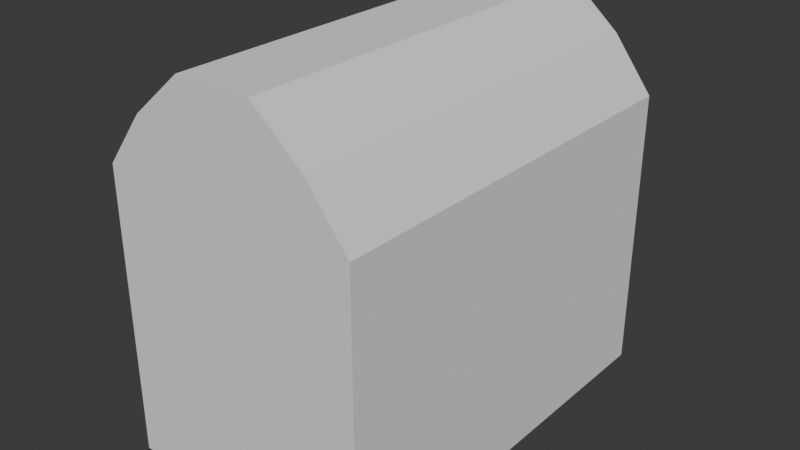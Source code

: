 # Source: obj_chest_bellaMartos_01.blend  (saved by Blender 4.5.90; exported with 4.5.12 LTS)
import bpy
from mathutils import Matrix  # noqa: F401  (used for matrix-valued properties, if any)

bpy.ops.wm.read_factory_settings(use_empty=True)
scene = bpy.context.scene
scene.name = 'Scene'

# ---- collections
col_collection = bpy.data.collections.new('Collection'); scene.collection.children.link(col_collection)

# ---- world
world_world = bpy.data.worlds.new('World'); scene.world = world_world
world_world.use_nodes = True; world_world.node_tree.nodes.clear()
_N = world_world.node_tree.nodes; _L = world_world.node_tree.links
n0 = _N.new('ShaderNodeOutputWorld'); n0.name = 'World Output'; n0.location = (200, 100)
n1 = _N.new('ShaderNodeBackground'); n1.name = 'Background'; n1.location = (-200, 100)
n1.inputs[0].default_value = (0.05088, 0.05088, 0.05088, 1.0)
_L.new(n1.outputs[0], n0.inputs[0])
n0.is_active_output = True
world_world.color = (0.05088, 0.05088, 0.05088)
world_world.sun_shadow_jitter_overblur = 0.0

# ---- meshes
me_cube_003 = bpy.data.meshes.new('Cube.003')
me_cube_003.from_pydata([(-1.152, -1.856, -1.285), (1.152, 1.856, -1.285), (-1.152, 0.0, -1.285), (0.0, -1.856, -1.285), (0.0, 0.0, -1.285), (-1.152, -1.856, 0.2727), (-1.152, 0.0, 0.2727), (0.0, -1.856, 0.2727), (-1.152, 0.0, -0.506), (0.0, -1.856, -0.506), (-1.152, -1.856, -0.506), (-0.3378, 0.0, -1.285), (-0.3378, -1.856, -1.285), (-0.3378, -1.856, 0.2727), (-0.3378, -1.856, -0.506), (-1.152, -0.9278, -1.285), (0.0, -0.9278, -1.285), (-1.152, -0.9278, 0.2727), (-1.152, -0.9278, -0.506), (-0.3378, -0.9278, -1.285)], [], [(19, 16, 3, 12), (18, 17, 6, 8), (14, 13, 5, 10), (12, 14, 10, 0), (15, 18, 8, 2), (3, 9, 14, 12), (9, 7, 13, 14), (15, 19, 12, 0), (2, 11, 19, 15), (0, 10, 18, 15), (10, 5, 17, 18), (11, 4, 16, 19)])
_uv = me_cube_003.uv_layers.new(name='UVMap')
_uv.uv.foreach_set('vector', [0.2133, 0.6875, 0.25, 0.6875, 0.25, 0.75, 0.2133, 0.75, 0.4375, 0.0625, 0.5, 0.0625, 0.5, 0.125, 0.4375, 0.125, 0.4375, 0.9117, 0.5, 0.9117, 0.5, 1.0, 0.4375, 1.0, 0.375, 0.9117, 0.4375, 0.9117, 0.4375, 1.0, 0.375, 1.0, 0.375, 0.0625, 0.4375, 0.0625, 0.4375, 0.125, 0.375, 0.125, 0.375, 0.875, 0.4375, 0.875, 0.4375, 0.9117, 0.375, 0.9117, 0.4375, 0.875, 0.5, 0.875, 0.5, 0.9117, 0.4375, 0.9117, 0.125, 0.6875, 0.2133, 0.6875, 0.2133, 0.75, 0.125, 0.75, 0.125, 0.625, 0.2133, 0.625, 0.2133, 0.6875, 0.125, 0.6875, 0.375, 0.0, 0.4375, 0.0, 0.4375, 0.0625, 0.375, 0.0625, 0.4375, 0.0, 0.5, 0.0, 0.5, 0.0625, 0.4375, 0.0625, 0.2133, 0.625, 0.25, 0.625, 0.25, 0.6875, 0.2133, 0.6875])
me_cube_003.update()
me_cube_002 = bpy.data.meshes.new('Cube.002')
me_cube_002.from_pydata([(-1.152, -1.856, 1.285), (-1.152, 0.0, 1.285), (0.0, -1.856, 1.285), (0.0, 0.0, 1.279), (-1.152, -1.856, 0.2727), (-1.152, 0.0, 0.2727), (0.0, -1.856, 0.2727), (-0.3378, -1.856, 1.285), (-0.3378, 0.0, 1.285), (-0.3378, -1.856, 0.2727), (-1.152, -0.9278, 1.285), (0.0, -0.9278, 1.279), (-1.152, -0.9278, 0.2727), (-0.3378, -1.856, 2.146), (-0.7945, -1.856, 1.755), (-0.7945, -0.9278, 1.755), (-0.7945, 0.0, 1.755), (-0.3378, 0.0, 2.146), (0.0, 0.0, 2.146), (0.0, -0.9278, 2.146), (0.0, -1.856, 2.146), (-0.3378, -0.9278, 2.146)], [], [(9, 7, 0, 4), (8, 1, 16, 17), (12, 10, 1, 5), (2, 11, 19, 20), (6, 2, 7, 9), (7, 2, 20, 13), (4, 0, 10, 12), (11, 3, 18, 19), (21, 15, 14, 13), (19, 21, 13, 20), (18, 17, 21, 19), (17, 16, 15, 21), (0, 7, 13, 14), (10, 0, 14, 15), (3, 8, 17, 18), (1, 10, 15, 16)])
_uv = me_cube_002.uv_layers.new(name='UVMap')
_uv.uv.foreach_set('vector', [0.5, 0.9117, 0.625, 0.9117, 0.625, 1.0, 0.5, 1.0, 0.0, 0.0, 0.0, 0.0, 0.0, 0.0, 0.0, 0.0, 0.5, 0.0625, 0.625, 0.0625, 0.625, 0.125, 0.5, 0.125, 0.0, 0.0, 0.0, 0.0, 0.0, 0.0, 0.0, 0.0, 0.5, 0.875, 0.625, 0.875, 0.625, 0.9117, 0.5, 0.9117, 0.625, 0.9117, 0.625, 0.875, 0.625, 0.875, 0.625, 0.9117, 0.5, 0.0, 0.625, 0.0, 0.625, 0.0625, 0.5, 0.0625, 0.0, 0.0, 0.0, 0.0, 0.0, 0.0, 0.0, 0.0, 0.7867, 0.6875, 0.8363, 0.6875, 0.8363, 0.75, 0.7867, 0.75, 0.75, 0.6875, 0.7867, 0.6875, 0.7867, 0.75, 0.75, 0.75, 0.75, 0.625, 0.7867, 0.625, 0.7867, 0.6875, 0.75, 0.6875, 0.7867, 0.625, 0.8363, 0.625, 0.8363, 0.6875, 0.7867, 0.6875, 0.625, 1.0, 0.625, 0.9117, 0.625, 0.9117, 0.625, 0.9612, 0.625, 0.0625, 0.625, 0.0, 0.625, 0.0, 0.625, 0.0625, 0.0, 0.0, 0.0, 0.0, 0.0, 0.0, 0.0, 0.0, 0.625, 0.125, 0.625, 0.0625, 0.625, 0.0625, 0.625, 0.125])
me_cube_002.update()

# ---- objects
ob_chest = bpy.data.objects.new('Chest', me_cube_003)
ob_lid_001 = bpy.data.objects.new('Lid.001', me_cube_002)

# ---- transforms, parenting, visibility, modifiers, constraints
ob_chest.location = (0.0, 0.0, 0.0)
_m = ob_chest.modifiers.new('Mirror', 'MIRROR')
_m.use_axis = (True, True, False)
_m = ob_chest.modifiers.new('Solidify', 'SOLIDIFY')
_m.thickness = 0.6
_m.use_even_offset = True
ob_lid_001.location = (0.0, 0.0, 0.0)
_m = ob_lid_001.modifiers.new('Mirror', 'MIRROR')
_m.use_axis = (True, True, False)
_m = ob_lid_001.modifiers.new('Solidify', 'SOLIDIFY')
_m.thickness = 0.6

# ---- collection membership
col_collection.objects.link(ob_chest)
col_collection.objects.link(ob_lid_001)

# ---- scene / render settings (as saved in the file)
scene.frame_start = 1; scene.frame_end = 250; scene.frame_set(1)
scene.render.engine = 'BLENDER_EEVEE_NEXT'
scene.render.bake_bias = 0.0
scene.render.bake_samples = 0
scene.cycles.sampling_pattern = 'TABULATED_SOBOL'
scene.eevee.use_volume_custom_range = False
bpy.context.view_layer.update()

# ---- added for rendering (the .blend has no active camera and no usable light): camera, sun
cam_auto = bpy.data.cameras.new('AutoCamera')
cam_auto.lens = 50.0
cam_auto.sensor_width = 36.0
cam_auto.clip_end = 1000.0
ob_auto_camera = bpy.data.objects.new('AutoCamera', cam_auto)
scene.collection.objects.link(ob_auto_camera)
ob_auto_camera.location = (5.13861, -6.16633, 4.5414)
ob_auto_camera.rotation_euler = (1.09748, -7.21219e-08, 0.694738)
scene.camera = ob_auto_camera
light_auto_sun = bpy.data.lights.new('AutoSun', 'SUN')
light_auto_sun.energy = 3.0
light_auto_sun.angle = 0.0523599
ob_auto_sun = bpy.data.objects.new('AutoSun', light_auto_sun)
scene.collection.objects.link(ob_auto_sun)
ob_auto_sun.rotation_euler = (0.872665, 0.174533, 0.523599)
bpy.context.view_layer.update()
